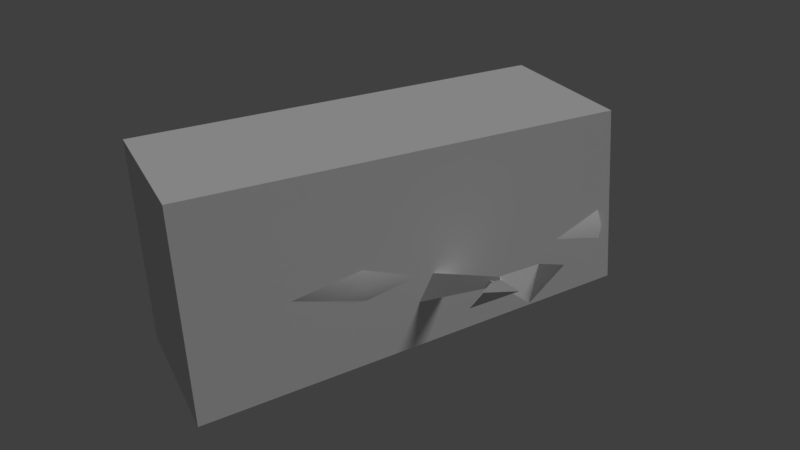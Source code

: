 # Source: tree_4.blend  (saved by Blender 2.79.0; exported with 4.5.12 LTS)
import bpy
from mathutils import Matrix  # noqa: F401  (used for matrix-valued properties, if any)

bpy.ops.wm.read_factory_settings(use_empty=True)
scene = bpy.context.scene
scene.name = 'Scene'

# ---- collections
col_collection_1 = bpy.data.collections.new('Collection 1'); scene.collection.children.link(col_collection_1)

# ---- materials (node trees are filled in below, after node groups)
mat_tree_trunk = bpy.data.materials.new('tree_trunk')
mat_tree_trunk.alpha_threshold = 0.0
mat_tree_trunk.use_transparent_shadow = False
mat_tree_trunk.roughness = 0.5
mat_tree_trunk.specular_intensity = 0.0
mat_tree_trunk.line_color = (0.0, 0.0, 0.0, 1.0)

# ---- material node trees

# ---- world
world_world = bpy.data.worlds.new('World'); scene.world = world_world
world_world.color = (0.05088, 0.05088, 0.05088)
world_world.use_sun_shadow = False
world_world.sun_shadow_jitter_overblur = 0.0
world_world.cycles.sampling_method = 'MANUAL'

# ---- lights
light_hemi = bpy.data.lights.new('Hemi', 'SUN')
light_hemi.transmission_factor = 0.0
light_hemi.angle = 0.1993
light_hemi.energy = 1.0
light_hemi.shadow_buffer_clip_start = 0.5
light_hemi.shadow_soft_size = 0.1
light_hemi.shadow_cascade_max_distance = 1000.0

# ---- meshes
me_tree1collider = bpy.data.meshes.new('Tree1Collider')
me_tree1collider.from_pydata([(-0.5666, -0.6885, 0.4438), (-0.1502, -0.9019, 0.4718), (-0.5263, -0.685, -0.1291), (-0.1099, -0.8985, -0.1011), (-0.1763, 0.5052, 0.4098), (0.2653, 0.2789, 0.4395), (-0.1414, 0.5082, -0.08607), (0.3002, 0.2819, -0.05639)], [], [(0, 2, 3, 1), (3, 7, 5, 1), (2, 6, 7, 3), (1, 5, 4, 0), (4, 5, 7, 6), (0, 4, 6, 2)])
me_tree1collider.use_remesh_preserve_volume = False
me_tree1collider.use_remesh_preserve_attributes = False
me_tree1collider.use_mirror_vertex_groups = False
me_tree1collider.update()
me_tree1mesh = bpy.data.meshes.new('Tree1Mesh')
me_tree1mesh.from_pydata([(0.2523, 0.2633, -0.02372), (0.2243, 0.2516, 0.2506), (-0.02086, 0.377, 0.2309), (0.007181, 0.3886, -0.04344), (0.286, 0.233, 0.1173), (-0.05459, 0.4072, 0.0899), (0.1352, 0.3282, -0.08702), (0.09624, 0.312, 0.2942), (0.1001, 0.3136, 0.2567), (-0.01685, -0.4376, 0.2697), (-0.2553, -0.3157, 0.2505), (0.1314, 0.3266, -0.04954), (-0.2881, -0.2862, 0.1133), (0.04324, -0.4557, 0.14), (-0.0211, 0.3901, 0.09259), (0.2525, 0.2502, 0.1146), (0.1032, -0.06026, -0.03342), (0.07903, -0.07032, 0.2027), (-0.132, 0.03759, 0.1858), (-0.1078, 0.04765, -0.05039), (0.00237, -0.004343, -0.08791), (-0.161, 0.06364, 0.06438), (0.1322, -0.08631, 0.08796), (-0.03117, -0.01832, 0.2403), (-0.1035, -0.363, -0.05879), (0.02853, 0.3752, -0.01452), (0.006002, 0.3658, 0.2059), (-0.1414, -0.3788, 0.3121), (0.2029, 0.2651, 0.2217), (-0.228, -0.3043, -0.01638), (0.01043, -0.4262, 0.002794), (0.2254, 0.2745, 0.001313), (-0.2887, -0.7181, -0.05993), (-0.3315, -0.736, 0.3589), (-0.4972, -0.6314, 0.1344), (-0.123, -0.8227, 0.1645), (-0.4601, -0.6646, 0.2894), (-0.4293, -0.6518, -0.01205), (-0.16, -0.7895, 0.00961), (-0.1908, -0.8023, 0.311), (0.09095, 0.2948, 0.2505), (0.1214, 0.3075, -0.04693), (-0.02674, 0.3691, 0.09112), (0.239, 0.2332, 0.1125), (0.02146, 0.3546, -0.01292), (-0.0004158, 0.3455, 0.2011), (0.1908, 0.2477, 0.2165), (0.2127, 0.2568, 0.002464), (0.1062, 0.3011, 0.1018), (0.1062, 0.3011, 0.1018), (0.1062, 0.3011, 0.1018), (0.1062, 0.3011, 0.1018), (0.1062, 0.3011, 0.1018), (0.1062, 0.3011, 0.1018), (0.1062, 0.3011, 0.1018), (0.1062, 0.3011, 0.1018), (-0.2921, -0.7195, -0.02689), (-0.3281, -0.7346, 0.3259), (-0.4677, -0.6465, 0.1368), (-0.1525, -0.8076, 0.1622), (-0.4365, -0.6745, 0.2673), (-0.4105, -0.6636, 0.01344), (-0.1837, -0.7796, 0.03168), (-0.2096, -0.7904, 0.2855), (-0.2845, -0.7046, -0.02548), (-0.3206, -0.7196, 0.3273), (-0.4601, -0.6315, 0.1382), (-0.145, -0.7927, 0.1636), (-0.4289, -0.6595, 0.2687), (-0.403, -0.6487, 0.01485), (-0.1762, -0.7647, 0.03309), (-0.2021, -0.7755, 0.2869), (-0.3025, -0.7121, 0.1509), (-0.3025, -0.7121, 0.1509), (-0.3025, -0.7121, 0.1509), (-0.3025, -0.7121, 0.1509), (-0.3025, -0.7121, 0.1509), (-0.3025, -0.7121, 0.1509), (-0.3025, -0.7121, 0.1509), (-0.3025, -0.7121, 0.1509), (0.4138, -0.1683, 0.2121), (0.3153, -0.1222, 0.1598), (0.03403, -0.2381, 0.03717), (0.2608, -0.1967, 0.1235), (0.0606, -0.3165, 0.03497), (0.2674, -0.216, 0.1229), (0.0284, -0.2856, 0.1048), (0.2595, -0.2084, 0.1401), (0.2347, -0.221, 0.1273), (0.3643, -0.2338, 0.1176), (0.326, -0.3722, 0.1944), (0.3519, -0.2603, 0.1576), (0.2396, -0.1983, 0.1287), (0.2551, -0.3253, 0.1025)], [], [(17, 23, 27, 9), (22, 4, 1, 17), (23, 7, 2, 18), (21, 5, 3, 19), (18, 2, 5, 21), (16, 0, 4, 22), (0, 16, 20, 6), (16, 30, 24, 20), (17, 1, 7, 23), (6, 20, 19, 3), (16, 22, 13, 30), (10, 18, 21, 12), (12, 21, 19, 29), (27, 23, 18, 10), (13, 22, 17, 9), (24, 29, 19, 20), (33, 27, 10, 36), (30, 38, 32, 24), (39, 9, 27, 33), (9, 39, 35, 13), (29, 37, 34, 12), (12, 34, 36, 10), (24, 32, 37, 29), (13, 35, 38, 30), (0, 6, 11, 31), (4, 0, 31, 15), (2, 7, 8, 26), (1, 4, 15, 28), (7, 1, 28, 8), (5, 2, 26, 14), (3, 5, 14, 25), (6, 3, 25, 11), (8, 28, 46, 40), (28, 15, 43, 46), (26, 8, 40, 45), (14, 26, 45, 42), (31, 11, 41, 47), (11, 25, 44, 41), (25, 14, 42, 44), (15, 31, 47, 43), (41, 44, 52, 49), (44, 42, 50, 52), (40, 46, 54, 48), (42, 45, 53, 50), (46, 43, 51, 54), (45, 40, 48, 53), (47, 41, 49, 55), (43, 47, 55, 51), (36, 34, 58, 60), (34, 37, 61, 58), (32, 38, 62, 56), (38, 35, 59, 62), (37, 32, 56, 61), (35, 39, 63, 59), (39, 33, 57, 63), (33, 36, 60, 57), (62, 59, 67, 70), (61, 56, 64, 69), (59, 63, 71, 67), (63, 57, 65, 71), (57, 60, 68, 65), (60, 58, 66, 68), (58, 61, 69, 66), (56, 62, 70, 64), (66, 69, 77, 74), (64, 70, 78, 72), (70, 67, 75, 78), (69, 64, 72, 77), (67, 71, 79, 75), (71, 65, 73, 79), (65, 68, 76, 73), (68, 66, 74, 76), (82, 83, 85, 84), (84, 85, 87, 86), (85, 83, 87), (86, 87, 83, 82), (81, 89, 88), (89, 81, 80), (91, 93, 92), (93, 91, 90)])
me_tree1mesh.polygons.foreach_set('use_smooth', [1, 1, 1, 1, 1, 1, 1, 1, 1, 1, 1, 1, 1, 1, 1, 1, 1, 1, 1, 1, 1, 1, 1, 1, 1, 1, 1, 1, 1, 1, 1, 1, 1, 1, 1, 1, 1, 1, 1, 1, 1, 1, 1, 1, 1, 1, 1, 1, 1, 1, 1, 1, 1, 1, 1, 1, 1, 1, 1, 1, 1, 1, 1, 1, 1, 1, 1, 1, 1, 1, 1, 1, 0, 0, 0, 0, 0, 0, 0, 0])
_uv = me_tree1mesh.uv_layers.new(name='UVMap')
_uv.uv.foreach_set('vector', [0.1579, 0.9191, 0.2027, 0.9187, 0.2102, 0.8481, 0.1581, 0.8481, 0.1407, 0.9192, 0.1394, 0.975, 0.1582, 0.975, 0.1579, 0.9191, 0.2027, 0.9187, 0.2067, 0.975, 0.2538, 0.975, 0.2499, 0.9185, 0.2697, 0.9188, 0.2743, 0.975, 0.2538, 0.975, 0.2499, 0.9185, 0.2499, 0.9185, 0.2538, 0.975, 0.2743, 0.975, 0.2697, 0.9188, 0.1579, 0.9191, 0.1582, 0.975, 0.1394, 0.975, 0.1407, 0.9192, 0.1582, 0.975, 0.1579, 0.9191, 0.2027, 0.9187, 0.2067, 0.975, 0.1579, 0.9191, 0.1581, 0.8481, 0.2102, 0.8481, 0.2027, 0.9187, 0.1579, 0.9191, 0.1582, 0.975, 0.2067, 0.975, 0.2027, 0.9187, 0.2067, 0.975, 0.2027, 0.9187, 0.2499, 0.9185, 0.2538, 0.975, 0.1579, 0.9191, 0.1407, 0.9192, 0.1387, 0.8481, 0.1581, 0.8481, 0.2622, 0.8481, 0.2499, 0.9185, 0.2697, 0.9188, 0.2809, 0.8482, 0.2809, 0.8482, 0.2697, 0.9188, 0.2499, 0.9185, 0.2622, 0.8481, 0.2102, 0.8481, 0.2027, 0.9187, 0.2499, 0.9185, 0.2622, 0.8481, 0.1387, 0.8481, 0.1407, 0.9192, 0.1579, 0.9191, 0.1581, 0.8481, 0.2102, 0.8481, 0.2622, 0.8481, 0.2499, 0.9185, 0.2027, 0.9187, 0.212, 0.771, 0.2102, 0.8481, 0.2622, 0.8481, 0.2659, 0.771, 0.1581, 0.8481, 0.1581, 0.771, 0.212, 0.771, 0.2102, 0.8481, 0.1581, 0.771, 0.1581, 0.8481, 0.2102, 0.8481, 0.212, 0.771, 0.1581, 0.8481, 0.1581, 0.771, 0.1371, 0.771, 0.1387, 0.8481, 0.2622, 0.8481, 0.2659, 0.771, 0.2869, 0.7709, 0.2809, 0.8482, 0.2809, 0.8482, 0.2869, 0.7709, 0.2659, 0.771, 0.2622, 0.8481, 0.2102, 0.8481, 0.212, 0.771, 0.2659, 0.771, 0.2622, 0.8481, 0.1387, 0.8481, 0.1371, 0.771, 0.1581, 0.771, 0.1581, 0.8481, 0.03066, 0.9513, 0.03066, 0.9513, 0.03066, 0.9513, 0.03066, 0.9513, 0.03066, 0.9513, 0.03066, 0.9513, 0.03066, 0.9513, 0.03066, 0.9513, 0.03066, 0.9513, 0.03066, 0.9513, 0.03066, 0.9513, 0.03066, 0.9513, 0.03066, 0.9513, 0.03066, 0.9513, 0.03066, 0.9513, 0.03066, 0.9513, 0.03066, 0.9513, 0.03066, 0.9513, 0.03066, 0.9513, 0.03066, 0.9513, 0.03066, 0.9513, 0.03066, 0.9513, 0.03066, 0.9513, 0.03066, 0.9513, 0.03066, 0.9513, 0.03066, 0.9513, 0.03066, 0.9513, 0.03066, 0.9513, 0.03066, 0.9513, 0.03066, 0.9513, 0.03066, 0.9513, 0.03066, 0.9513, 0.2203, 0.7267, 0.2203, 0.7267, 0.2203, 0.7267, 0.2203, 0.7267, 0.2203, 0.7267, 0.2203, 0.7267, 0.2203, 0.7267, 0.2203, 0.7267, 0.2203, 0.7267, 0.2203, 0.7267, 0.2203, 0.7267, 0.2203, 0.7267, 0.2203, 0.7267, 0.2203, 0.7267, 0.2203, 0.7267, 0.2203, 0.7267, 0.2203, 0.7267, 0.2203, 0.7267, 0.2203, 0.7267, 0.2203, 0.7267, 0.2203, 0.7267, 0.2203, 0.7267, 0.2203, 0.7267, 0.2203, 0.7267, 0.2203, 0.7267, 0.2203, 0.7267, 0.2203, 0.7267, 0.2203, 0.7267, 0.2203, 0.7267, 0.2203, 0.7267, 0.2203, 0.7267, 0.2203, 0.7267, 0.5458, 0.5775, 0.4839, 0.5534, 0.5458, 0.4915, 0.5458, 0.4915, 0.4839, 0.5534, 0.4598, 0.4915, 0.5458, 0.4915, 0.5458, 0.4915, 0.5458, 0.4055, 0.6077, 0.4297, 0.5458, 0.4915, 0.5458, 0.4915, 0.4598, 0.4915, 0.4839, 0.4297, 0.5458, 0.4915, 0.5458, 0.4915, 0.6077, 0.4297, 0.6318, 0.4915, 0.5458, 0.4915, 0.5458, 0.4915, 0.4839, 0.4297, 0.5458, 0.4055, 0.5458, 0.4915, 0.5458, 0.4915, 0.6077, 0.5534, 0.5458, 0.5775, 0.5458, 0.4915, 0.5458, 0.4915, 0.6318, 0.4915, 0.6077, 0.5534, 0.5458, 0.4915, 0.5458, 0.4915, 0.03066, 0.9513, 0.03066, 0.9513, 0.03066, 0.9513, 0.03066, 0.9513, 0.03066, 0.9513, 0.03066, 0.9513, 0.03066, 0.9513, 0.03066, 0.9513, 0.03066, 0.9513, 0.03066, 0.9513, 0.03066, 0.9513, 0.03066, 0.9513, 0.03066, 0.9513, 0.03066, 0.9513, 0.03066, 0.9513, 0.03066, 0.9513, 0.03066, 0.9513, 0.03066, 0.9513, 0.03066, 0.9513, 0.03066, 0.9513, 0.03066, 0.9513, 0.03066, 0.9513, 0.03066, 0.9513, 0.03066, 0.9513, 0.03066, 0.9513, 0.03066, 0.9513, 0.03066, 0.9513, 0.03066, 0.9513, 0.03066, 0.9513, 0.03066, 0.9513, 0.03066, 0.9513, 0.03066, 0.9513, 0.2203, 0.7267, 0.2203, 0.7267, 0.2203, 0.7267, 0.2203, 0.7267, 0.2203, 0.7267, 0.2203, 0.7267, 0.2203, 0.7267, 0.2203, 0.7267, 0.2203, 0.7267, 0.2203, 0.7267, 0.2203, 0.7267, 0.2203, 0.7267, 0.2203, 0.7267, 0.2203, 0.7267, 0.2203, 0.7267, 0.2203, 0.7267, 0.2203, 0.7267, 0.2203, 0.7267, 0.2203, 0.7267, 0.2203, 0.7267, 0.2203, 0.7267, 0.2203, 0.7267, 0.2203, 0.7267, 0.2203, 0.7267, 0.2203, 0.7267, 0.2203, 0.7267, 0.2203, 0.7267, 0.2203, 0.7267, 0.2203, 0.7267, 0.2203, 0.7267, 0.2203, 0.7267, 0.2203, 0.7267, 0.4534, 0.4934, 0.4793, 0.56, 0.5459, 0.4934, 0.5459, 0.4934, 0.5459, 0.5859, 0.6124, 0.56, 0.5459, 0.4934, 0.5459, 0.4934, 0.6124, 0.56, 0.6384, 0.4934, 0.5459, 0.4934, 0.5459, 0.4934, 0.4793, 0.56, 0.5459, 0.5859, 0.5459, 0.4934, 0.5459, 0.4934, 0.6384, 0.4934, 0.6124, 0.4269, 0.5459, 0.4934, 0.5459, 0.4934, 0.6124, 0.4269, 0.5459, 0.4009, 0.5459, 0.4934, 0.5459, 0.4934, 0.5459, 0.4009, 0.4793, 0.4269, 0.5459, 0.4934, 0.5459, 0.4934, 0.4793, 0.4269, 0.4534, 0.4934, 0.5459, 0.4934, 0.5459, 0.4934, 0.7894, 0.4991, 0.8275, 0.5375, 0.8442, 0.521, 0.8061, 0.4826, 0.8061, 0.4826, 0.8442, 0.521, 0.8608, 0.5045, 0.8227, 0.4661, 0.8442, 0.521, 0.8275, 0.5375, 0.8608, 0.5045, 0.8227, 0.4661, 0.8608, 0.5045, 0.8275, 0.5375, 0.7894, 0.4991, 0.455, 0.7121, 0.4829, 0.7631, 0.4236, 0.7718, 0.4829, 0.7631, 0.455, 0.7121, 0.4895, 0.7133, 0.455, 0.7121, 0.4829, 0.7631, 0.4236, 0.7718, 0.4829, 0.7631, 0.455, 0.7121, 0.4895, 0.7133])
me_tree1mesh.materials.append(mat_tree_trunk)
me_tree1mesh.use_remesh_preserve_volume = False
me_tree1mesh.use_remesh_preserve_attributes = False
me_tree1mesh.use_mirror_vertex_groups = False
me_tree1mesh.use_paint_bone_selection = False
me_tree1mesh.use_paint_mask = True
me_tree1mesh.update()

# ---- objects
ob_tree1collider__colonly = bpy.data.objects.new('Tree1Collider -colonly', me_tree1collider)
ob_tree1mesh = bpy.data.objects.new('Tree1Mesh', me_tree1mesh)
ob_hemi = bpy.data.objects.new('Hemi', light_hemi)

# ---- transforms, parenting, visibility, modifiers, constraints
ob_tree1collider__colonly.location = (0.0, 0.0, 0.0)
ob_tree1collider__colonly.display_type = 'WIRE'
ob_tree1collider__colonly.show_name = True
ob_tree1collider__colonly.show_wire = True
ob_tree1collider__colonly.show_all_edges = True
ob_tree1collider__colonly.show_in_front = True
ob_tree1collider__colonly.lineart.crease_threshold = 0.0
ob_tree1mesh.parent = ob_tree1collider__colonly
ob_tree1mesh.location = (0.0, 0.0, 0.0)
ob_tree1mesh.scale = (1.015, 1.015, 1.015)
ob_tree1mesh.lock_rotations_4d = False
ob_tree1mesh.empty_display_type = 'ARROWS'
ob_tree1mesh.lineart.crease_threshold = 0.0
ob_hemi.location = (0.0, 0.0, 0.0)
ob_hemi.rotation_euler = (-0.588, 0.4478, -0.281)
ob_hemi.hide_viewport = True
ob_hemi.lineart.crease_threshold = 0.0

# ---- collection membership
col_collection_1.objects.link(ob_tree1collider__colonly)
col_collection_1.objects.link(ob_tree1mesh)
col_collection_1.objects.link(ob_hemi)

# ---- scene / render settings (as saved in the file)
scene.frame_start = 1; scene.frame_end = 250; scene.frame_set(1)
scene.render.engine = 'BLENDER_EEVEE_NEXT'
scene.render.resolution_percentage = 50
scene.render.dither_intensity = 0.0
scene.cycles.use_denoising = False
scene.cycles.samples = 128
scene.cycles.sampling_pattern = 'TABULATED_SOBOL'
scene.cycles.use_adaptive_sampling = False
scene.cycles.use_light_tree = False
scene.cycles.blur_glossy = 0.0
scene.cycles.sample_clamp_indirect = 0.0
scene.view_settings.view_transform = 'Standard'
bpy.context.view_layer.update()

# ---- added for rendering (the .blend has no active camera): camera
cam_auto = bpy.data.cameras.new('AutoCamera')
cam_auto.lens = 50.0
cam_auto.sensor_width = 36.0
cam_auto.clip_end = 1000.0
ob_auto_camera = bpy.data.objects.new('AutoCamera', cam_auto)
scene.collection.objects.link(ob_auto_camera)
ob_auto_camera.location = (1.61342, -2.22088, 1.52072)
ob_auto_camera.rotation_euler = (1.09748, -7.21219e-08, 0.694738)
scene.camera = ob_auto_camera
bpy.context.view_layer.update()
